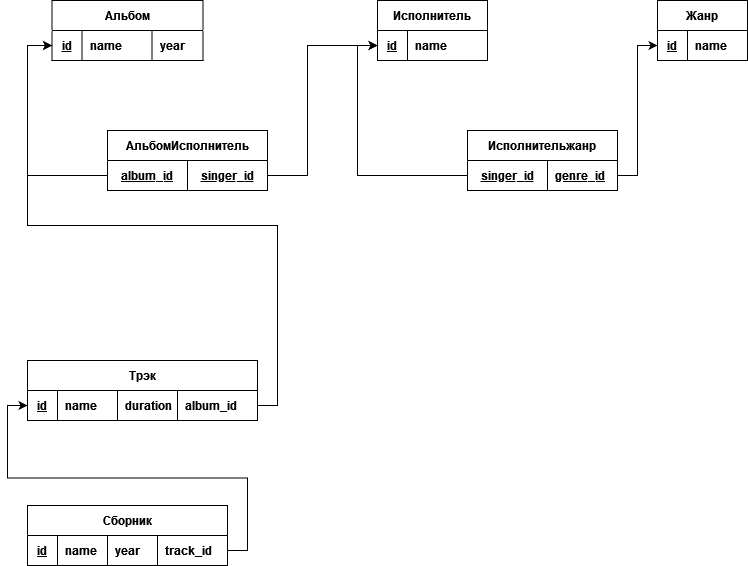

The diagram above was exported from draw.io. Its source (the exported page's mxGraphModel, read from the mxfile embedded in the PNG):
<mxGraphModel dx="1422" dy="752" grid="1" gridSize="10" guides="1" tooltips="1" connect="1" arrows="1" fold="1" page="1" pageScale="1" pageWidth="827" pageHeight="1169" math="0" shadow="0">
  <root>
    <mxCell id="0" />
    <mxCell id="1" parent="0" />
    <mxCell id="D_tnjDWAdFxGvT79TkxV-44" value="Исполнитель" style="shape=table;startSize=30;container=1;collapsible=1;childLayout=tableLayout;fixedRows=1;rowLines=0;fontStyle=1;align=center;resizeLast=1;" parent="1" vertex="1">
      <mxGeometry x="410" y="20" width="110" height="60" as="geometry" />
    </mxCell>
    <mxCell id="D_tnjDWAdFxGvT79TkxV-45" value="" style="shape=partialRectangle;collapsible=0;dropTarget=0;pointerEvents=0;fillColor=none;top=0;left=0;bottom=1;right=0;points=[[0,0.5],[1,0.5]];portConstraint=eastwest;" parent="D_tnjDWAdFxGvT79TkxV-44" vertex="1">
      <mxGeometry y="30" width="110" height="30" as="geometry" />
    </mxCell>
    <mxCell id="D_tnjDWAdFxGvT79TkxV-46" value="id" style="shape=partialRectangle;connectable=0;fillColor=none;top=0;left=0;bottom=0;right=0;fontStyle=5;overflow=hidden;" parent="D_tnjDWAdFxGvT79TkxV-45" vertex="1">
      <mxGeometry width="30" height="30" as="geometry">
        <mxRectangle width="30" height="30" as="alternateBounds" />
      </mxGeometry>
    </mxCell>
    <mxCell id="D_tnjDWAdFxGvT79TkxV-47" value="name" style="shape=partialRectangle;connectable=0;fillColor=none;top=0;left=0;bottom=0;right=0;align=left;spacingLeft=6;fontStyle=1;overflow=hidden;" parent="D_tnjDWAdFxGvT79TkxV-45" vertex="1">
      <mxGeometry x="30" width="80" height="30" as="geometry">
        <mxRectangle width="80" height="30" as="alternateBounds" />
      </mxGeometry>
    </mxCell>
    <mxCell id="D_tnjDWAdFxGvT79TkxV-64" value="Альбом" style="shape=table;startSize=30;container=1;collapsible=1;childLayout=tableLayout;fixedRows=1;rowLines=0;fontStyle=1;align=center;resizeLast=1;" parent="1" vertex="1">
      <mxGeometry x="84.5" y="20" width="151" height="60" as="geometry">
        <mxRectangle x="280" y="40" width="80" height="30" as="alternateBounds" />
      </mxGeometry>
    </mxCell>
    <mxCell id="D_tnjDWAdFxGvT79TkxV-65" value="" style="shape=partialRectangle;collapsible=0;dropTarget=0;pointerEvents=0;fillColor=none;top=0;left=0;bottom=1;right=0;points=[[0,0.5],[1,0.5]];portConstraint=eastwest;" parent="D_tnjDWAdFxGvT79TkxV-64" vertex="1">
      <mxGeometry y="30" width="151" height="30" as="geometry" />
    </mxCell>
    <mxCell id="D_tnjDWAdFxGvT79TkxV-66" value="id" style="shape=partialRectangle;connectable=0;fillColor=none;top=0;left=0;bottom=0;right=0;fontStyle=5;overflow=hidden;" parent="D_tnjDWAdFxGvT79TkxV-65" vertex="1">
      <mxGeometry width="30" height="30" as="geometry">
        <mxRectangle width="30" height="30" as="alternateBounds" />
      </mxGeometry>
    </mxCell>
    <mxCell id="D_tnjDWAdFxGvT79TkxV-67" value="name" style="shape=partialRectangle;connectable=0;fillColor=none;top=0;left=0;bottom=0;right=0;align=left;spacingLeft=6;fontStyle=1;overflow=hidden;" parent="D_tnjDWAdFxGvT79TkxV-65" vertex="1">
      <mxGeometry x="30" width="70" height="30" as="geometry">
        <mxRectangle width="70" height="30" as="alternateBounds" />
      </mxGeometry>
    </mxCell>
    <mxCell id="D_tnjDWAdFxGvT79TkxV-233" value="year" style="shape=partialRectangle;connectable=0;fillColor=none;top=0;left=0;bottom=0;right=0;align=left;spacingLeft=6;fontStyle=1;overflow=hidden;" parent="D_tnjDWAdFxGvT79TkxV-65" vertex="1">
      <mxGeometry x="100" width="51" height="30" as="geometry">
        <mxRectangle width="51" height="30" as="alternateBounds" />
      </mxGeometry>
    </mxCell>
    <mxCell id="D_tnjDWAdFxGvT79TkxV-180" value="Трэк" style="shape=table;startSize=30;container=1;collapsible=1;childLayout=tableLayout;fixedRows=1;rowLines=0;fontStyle=1;align=center;resizeLast=1;" parent="1" vertex="1">
      <mxGeometry x="60" y="380" width="230" height="60" as="geometry">
        <mxRectangle x="520" y="40" width="80" height="30" as="alternateBounds" />
      </mxGeometry>
    </mxCell>
    <mxCell id="D_tnjDWAdFxGvT79TkxV-181" value="" style="shape=partialRectangle;collapsible=0;dropTarget=0;pointerEvents=0;fillColor=none;top=0;left=0;bottom=1;right=0;points=[[0,0.5],[1,0.5]];portConstraint=eastwest;" parent="D_tnjDWAdFxGvT79TkxV-180" vertex="1">
      <mxGeometry y="30" width="230" height="30" as="geometry" />
    </mxCell>
    <mxCell id="D_tnjDWAdFxGvT79TkxV-182" value="id" style="shape=partialRectangle;connectable=0;fillColor=none;top=0;left=0;bottom=0;right=0;fontStyle=5;overflow=hidden;" parent="D_tnjDWAdFxGvT79TkxV-181" vertex="1">
      <mxGeometry width="30" height="30" as="geometry">
        <mxRectangle width="30" height="30" as="alternateBounds" />
      </mxGeometry>
    </mxCell>
    <mxCell id="D_tnjDWAdFxGvT79TkxV-183" value="name" style="shape=partialRectangle;connectable=0;fillColor=none;top=0;left=0;bottom=0;right=0;align=left;spacingLeft=6;fontStyle=1;overflow=hidden;" parent="D_tnjDWAdFxGvT79TkxV-181" vertex="1">
      <mxGeometry x="30" width="60" height="30" as="geometry">
        <mxRectangle width="60" height="30" as="alternateBounds" />
      </mxGeometry>
    </mxCell>
    <mxCell id="D_tnjDWAdFxGvT79TkxV-222" value="duration" style="shape=partialRectangle;connectable=0;fillColor=none;top=0;left=0;bottom=0;right=0;align=left;spacingLeft=6;fontStyle=1;overflow=hidden;" parent="D_tnjDWAdFxGvT79TkxV-181" vertex="1">
      <mxGeometry x="90" width="60" height="30" as="geometry">
        <mxRectangle width="60" height="30" as="alternateBounds" />
      </mxGeometry>
    </mxCell>
    <mxCell id="D_tnjDWAdFxGvT79TkxV-184" value="album_id" style="shape=partialRectangle;connectable=0;fillColor=none;top=0;left=0;bottom=0;right=0;align=left;spacingLeft=6;fontStyle=1;overflow=hidden;" parent="D_tnjDWAdFxGvT79TkxV-181" vertex="1">
      <mxGeometry x="150" width="80" height="30" as="geometry">
        <mxRectangle width="80" height="30" as="alternateBounds" />
      </mxGeometry>
    </mxCell>
    <mxCell id="D_tnjDWAdFxGvT79TkxV-236" value="Жанр" style="shape=table;startSize=30;container=1;collapsible=1;childLayout=tableLayout;fixedRows=1;rowLines=0;fontStyle=1;align=center;resizeLast=1;" parent="1" vertex="1">
      <mxGeometry x="690" y="20" width="90" height="60" as="geometry">
        <mxRectangle x="520" y="40" width="80" height="30" as="alternateBounds" />
      </mxGeometry>
    </mxCell>
    <mxCell id="D_tnjDWAdFxGvT79TkxV-237" value="" style="shape=partialRectangle;collapsible=0;dropTarget=0;pointerEvents=0;fillColor=none;top=0;left=0;bottom=1;right=0;points=[[0,0.5],[1,0.5]];portConstraint=eastwest;" parent="D_tnjDWAdFxGvT79TkxV-236" vertex="1">
      <mxGeometry y="30" width="90" height="30" as="geometry" />
    </mxCell>
    <mxCell id="D_tnjDWAdFxGvT79TkxV-238" value="id" style="shape=partialRectangle;connectable=0;fillColor=none;top=0;left=0;bottom=0;right=0;fontStyle=5;overflow=hidden;" parent="D_tnjDWAdFxGvT79TkxV-237" vertex="1">
      <mxGeometry width="30" height="30" as="geometry">
        <mxRectangle width="30" height="30" as="alternateBounds" />
      </mxGeometry>
    </mxCell>
    <mxCell id="D_tnjDWAdFxGvT79TkxV-239" value="name" style="shape=partialRectangle;connectable=0;fillColor=none;top=0;left=0;bottom=0;right=0;align=left;spacingLeft=6;fontStyle=1;overflow=hidden;" parent="D_tnjDWAdFxGvT79TkxV-237" vertex="1">
      <mxGeometry x="30" width="60" height="30" as="geometry">
        <mxRectangle width="60" height="30" as="alternateBounds" />
      </mxGeometry>
    </mxCell>
    <mxCell id="D_tnjDWAdFxGvT79TkxV-256" value="Исполнительжанр" style="shape=table;startSize=30;container=1;collapsible=1;childLayout=tableLayout;fixedRows=1;rowLines=0;fontStyle=1;align=center;resizeLast=1;" parent="1" vertex="1">
      <mxGeometry x="500" y="150" width="150" height="60" as="geometry" />
    </mxCell>
    <mxCell id="D_tnjDWAdFxGvT79TkxV-257" value="" style="shape=partialRectangle;collapsible=0;dropTarget=0;pointerEvents=0;fillColor=none;top=0;left=0;bottom=1;right=0;points=[[0,0.5],[1,0.5]];portConstraint=eastwest;" parent="D_tnjDWAdFxGvT79TkxV-256" vertex="1">
      <mxGeometry y="30" width="150" height="30" as="geometry" />
    </mxCell>
    <mxCell id="D_tnjDWAdFxGvT79TkxV-258" value="singer_id" style="shape=partialRectangle;connectable=0;fillColor=none;top=0;left=0;bottom=0;right=0;fontStyle=5;overflow=hidden;" parent="D_tnjDWAdFxGvT79TkxV-257" vertex="1">
      <mxGeometry width="80" height="30" as="geometry">
        <mxRectangle width="80" height="30" as="alternateBounds" />
      </mxGeometry>
    </mxCell>
    <mxCell id="D_tnjDWAdFxGvT79TkxV-259" value="genre_id" style="shape=partialRectangle;connectable=0;fillColor=none;top=0;left=0;bottom=0;right=0;align=left;spacingLeft=6;fontStyle=5;overflow=hidden;" parent="D_tnjDWAdFxGvT79TkxV-257" vertex="1">
      <mxGeometry x="80" width="70" height="30" as="geometry">
        <mxRectangle width="70" height="30" as="alternateBounds" />
      </mxGeometry>
    </mxCell>
    <mxCell id="FNaMHb6_mEW132bbbPX--7" value="Сборник" style="shape=table;startSize=30;container=1;collapsible=1;childLayout=tableLayout;fixedRows=1;rowLines=0;fontStyle=1;align=center;resizeLast=1;" parent="1" vertex="1">
      <mxGeometry x="60" y="525" width="200" height="60" as="geometry" />
    </mxCell>
    <mxCell id="FNaMHb6_mEW132bbbPX--8" value="" style="shape=partialRectangle;collapsible=0;dropTarget=0;pointerEvents=0;fillColor=none;top=0;left=0;bottom=1;right=0;points=[[0,0.5],[1,0.5]];portConstraint=eastwest;" parent="FNaMHb6_mEW132bbbPX--7" vertex="1">
      <mxGeometry y="30" width="200" height="30" as="geometry" />
    </mxCell>
    <mxCell id="FNaMHb6_mEW132bbbPX--9" value="id" style="shape=partialRectangle;connectable=0;fillColor=none;top=0;left=0;bottom=0;right=0;fontStyle=5;overflow=hidden;" parent="FNaMHb6_mEW132bbbPX--8" vertex="1">
      <mxGeometry width="30" height="30" as="geometry">
        <mxRectangle width="30" height="30" as="alternateBounds" />
      </mxGeometry>
    </mxCell>
    <mxCell id="FNaMHb6_mEW132bbbPX--10" value="name" style="shape=partialRectangle;connectable=0;fillColor=none;top=0;left=0;bottom=0;right=0;align=left;spacingLeft=6;fontStyle=1;overflow=hidden;" parent="FNaMHb6_mEW132bbbPX--8" vertex="1">
      <mxGeometry x="30" width="50" height="30" as="geometry">
        <mxRectangle width="50" height="30" as="alternateBounds" />
      </mxGeometry>
    </mxCell>
    <mxCell id="FNaMHb6_mEW132bbbPX--26" value="year" style="shape=partialRectangle;connectable=0;fillColor=none;top=0;left=0;bottom=0;right=0;align=left;spacingLeft=6;fontStyle=1;overflow=hidden;" parent="FNaMHb6_mEW132bbbPX--8" vertex="1">
      <mxGeometry x="80" width="50" height="30" as="geometry">
        <mxRectangle width="50" height="30" as="alternateBounds" />
      </mxGeometry>
    </mxCell>
    <mxCell id="FNaMHb6_mEW132bbbPX--43" value="track_id" style="shape=partialRectangle;connectable=0;fillColor=none;top=0;left=0;bottom=0;right=0;align=left;spacingLeft=6;fontStyle=1;overflow=hidden;" parent="FNaMHb6_mEW132bbbPX--8" vertex="1">
      <mxGeometry x="130" width="70" height="30" as="geometry">
        <mxRectangle width="70" height="30" as="alternateBounds" />
      </mxGeometry>
    </mxCell>
    <mxCell id="FNaMHb6_mEW132bbbPX--32" value="АльбомИсполнитель" style="shape=table;startSize=30;container=1;collapsible=1;childLayout=tableLayout;fixedRows=1;rowLines=0;fontStyle=1;align=center;resizeLast=1;" parent="1" vertex="1">
      <mxGeometry x="140" y="150" width="160" height="60" as="geometry" />
    </mxCell>
    <mxCell id="FNaMHb6_mEW132bbbPX--33" value="" style="shape=partialRectangle;collapsible=0;dropTarget=0;pointerEvents=0;fillColor=none;top=0;left=0;bottom=1;right=0;points=[[0,0.5],[1,0.5]];portConstraint=eastwest;" parent="FNaMHb6_mEW132bbbPX--32" vertex="1">
      <mxGeometry y="30" width="160" height="30" as="geometry" />
    </mxCell>
    <mxCell id="FNaMHb6_mEW132bbbPX--54" value="album_id" style="shape=partialRectangle;connectable=0;fillColor=none;top=0;left=0;bottom=0;right=0;fontStyle=5;overflow=hidden;" parent="FNaMHb6_mEW132bbbPX--33" vertex="1">
      <mxGeometry width="80" height="30" as="geometry">
        <mxRectangle width="80" height="30" as="alternateBounds" />
      </mxGeometry>
    </mxCell>
    <mxCell id="FNaMHb6_mEW132bbbPX--34" value="singer_id" style="shape=partialRectangle;connectable=0;fillColor=none;top=0;left=0;bottom=0;right=0;fontStyle=5;overflow=hidden;" parent="FNaMHb6_mEW132bbbPX--33" vertex="1">
      <mxGeometry x="80" width="80" height="30" as="geometry">
        <mxRectangle width="80" height="30" as="alternateBounds" />
      </mxGeometry>
    </mxCell>
    <mxCell id="FNaMHb6_mEW132bbbPX--58" style="edgeStyle=orthogonalEdgeStyle;rounded=0;orthogonalLoop=1;jettySize=auto;html=1;exitX=1;exitY=0.5;exitDx=0;exitDy=0;entryX=0;entryY=0.5;entryDx=0;entryDy=0;" parent="1" source="D_tnjDWAdFxGvT79TkxV-257" target="D_tnjDWAdFxGvT79TkxV-237" edge="1">
      <mxGeometry relative="1" as="geometry" />
    </mxCell>
    <mxCell id="FNaMHb6_mEW132bbbPX--59" style="edgeStyle=orthogonalEdgeStyle;rounded=0;orthogonalLoop=1;jettySize=auto;html=1;exitX=0;exitY=0.5;exitDx=0;exitDy=0;entryX=0;entryY=0.5;entryDx=0;entryDy=0;" parent="1" source="D_tnjDWAdFxGvT79TkxV-257" target="D_tnjDWAdFxGvT79TkxV-45" edge="1">
      <mxGeometry relative="1" as="geometry" />
    </mxCell>
    <mxCell id="FNaMHb6_mEW132bbbPX--61" style="edgeStyle=orthogonalEdgeStyle;rounded=0;orthogonalLoop=1;jettySize=auto;html=1;exitX=1;exitY=0.5;exitDx=0;exitDy=0;entryX=0;entryY=0.5;entryDx=0;entryDy=0;" parent="1" source="FNaMHb6_mEW132bbbPX--33" target="D_tnjDWAdFxGvT79TkxV-45" edge="1">
      <mxGeometry relative="1" as="geometry">
        <Array as="points">
          <mxPoint x="340" y="195" />
          <mxPoint x="340" y="65" />
        </Array>
      </mxGeometry>
    </mxCell>
    <mxCell id="FNaMHb6_mEW132bbbPX--62" style="edgeStyle=orthogonalEdgeStyle;rounded=0;orthogonalLoop=1;jettySize=auto;html=1;exitX=0;exitY=0.5;exitDx=0;exitDy=0;entryX=0;entryY=0.5;entryDx=0;entryDy=0;" parent="1" source="FNaMHb6_mEW132bbbPX--33" target="D_tnjDWAdFxGvT79TkxV-65" edge="1">
      <mxGeometry relative="1" as="geometry">
        <Array as="points">
          <mxPoint x="60" y="195" />
          <mxPoint x="60" y="65" />
        </Array>
      </mxGeometry>
    </mxCell>
    <mxCell id="FNaMHb6_mEW132bbbPX--63" style="edgeStyle=orthogonalEdgeStyle;rounded=0;orthogonalLoop=1;jettySize=auto;html=1;exitX=1;exitY=0.5;exitDx=0;exitDy=0;entryX=0;entryY=0.5;entryDx=0;entryDy=0;" parent="1" source="D_tnjDWAdFxGvT79TkxV-181" target="D_tnjDWAdFxGvT79TkxV-65" edge="1">
      <mxGeometry relative="1" as="geometry">
        <Array as="points">
          <mxPoint x="310" y="425" />
          <mxPoint x="310" y="245" />
          <mxPoint x="60" y="245" />
          <mxPoint x="60" y="65" />
        </Array>
      </mxGeometry>
    </mxCell>
    <mxCell id="FNaMHb6_mEW132bbbPX--64" style="edgeStyle=orthogonalEdgeStyle;rounded=0;orthogonalLoop=1;jettySize=auto;html=1;exitX=1;exitY=0.5;exitDx=0;exitDy=0;entryX=0;entryY=0.5;entryDx=0;entryDy=0;" parent="1" source="FNaMHb6_mEW132bbbPX--8" target="D_tnjDWAdFxGvT79TkxV-181" edge="1">
      <mxGeometry relative="1" as="geometry" />
    </mxCell>
  </root>
</mxGraphModel>